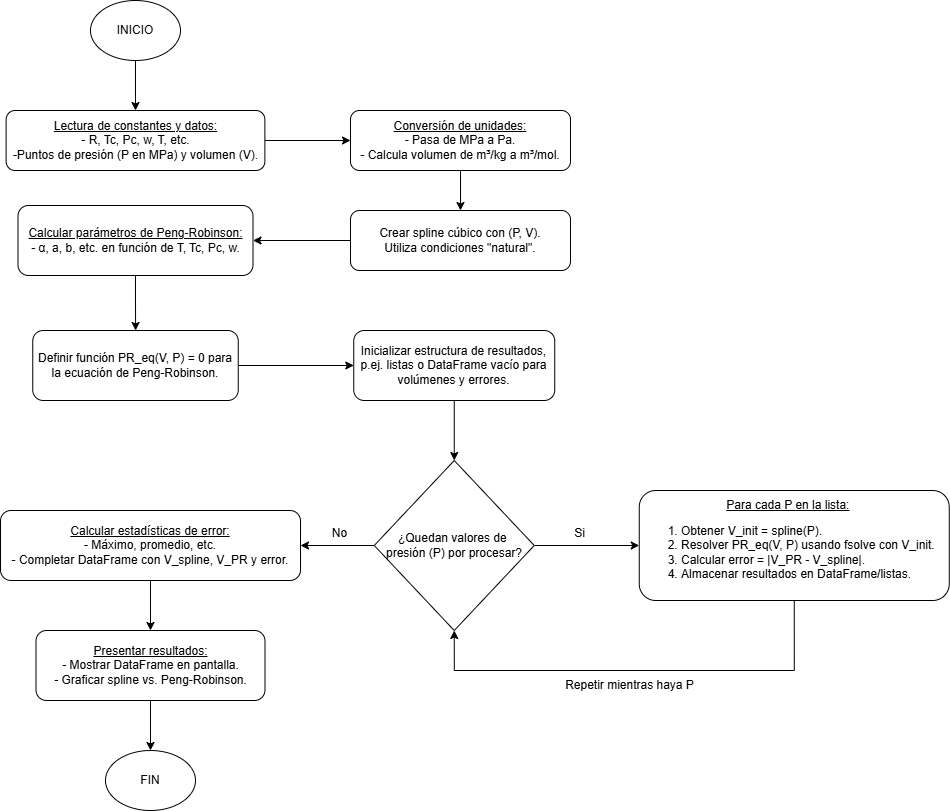

The diagram above was exported from draw.io. Its source (the exported page's mxGraphModel, read from the mxfile embedded in the PNG):
<mxGraphModel dx="1145" dy="1714" grid="1" gridSize="10" guides="1" tooltips="1" connect="1" arrows="1" fold="1" page="1" pageScale="1" pageWidth="827" pageHeight="1169" math="0" shadow="0">
  <root>
    <mxCell id="WIyWlLk6GJQsqaUBKTNV-0" />
    <mxCell id="WIyWlLk6GJQsqaUBKTNV-1" parent="WIyWlLk6GJQsqaUBKTNV-0" />
    <mxCell id="2v1U455GpPaL7VQIRWQP-33" value="" style="edgeStyle=orthogonalEdgeStyle;rounded=0;orthogonalLoop=1;jettySize=auto;html=1;" edge="1" parent="WIyWlLk6GJQsqaUBKTNV-1" source="2v1U455GpPaL7VQIRWQP-0" target="2v1U455GpPaL7VQIRWQP-1">
      <mxGeometry relative="1" as="geometry" />
    </mxCell>
    <mxCell id="2v1U455GpPaL7VQIRWQP-0" value="&lt;font&gt;INICIO&lt;/font&gt;" style="ellipse;whiteSpace=wrap;html=1;fontFamily=Helvetica;" vertex="1" parent="WIyWlLk6GJQsqaUBKTNV-1">
      <mxGeometry x="360" y="20" width="90" height="60" as="geometry" />
    </mxCell>
    <mxCell id="2v1U455GpPaL7VQIRWQP-34" value="" style="edgeStyle=orthogonalEdgeStyle;rounded=0;orthogonalLoop=1;jettySize=auto;html=1;" edge="1" parent="WIyWlLk6GJQsqaUBKTNV-1" source="2v1U455GpPaL7VQIRWQP-1" target="2v1U455GpPaL7VQIRWQP-2">
      <mxGeometry relative="1" as="geometry" />
    </mxCell>
    <mxCell id="2v1U455GpPaL7VQIRWQP-1" value="&lt;div style=&quot;&quot;&gt;&lt;span style=&quot;background-color: transparent; color: light-dark(rgb(0, 0, 0), rgb(255, 255, 255));&quot;&gt;&lt;u&gt;Lectura de constantes y datos:&lt;/u&gt;&lt;/span&gt;&lt;/div&gt;&lt;div style=&quot;&quot;&gt;&lt;span style=&quot;background-color: transparent; color: light-dark(rgb(0, 0, 0), rgb(255, 255, 255));&quot;&gt;-&amp;nbsp;R, Tc, Pc, w, T, etc.&lt;/span&gt;&lt;/div&gt;&lt;div style=&quot;&quot;&gt;&lt;span style=&quot;background-color: transparent; color: light-dark(rgb(0, 0, 0), rgb(255, 255, 255));&quot;&gt;-Puntos de presión (P en MPa) y volumen (V).&lt;/span&gt;&lt;/div&gt;" style="rounded=1;whiteSpace=wrap;html=1;align=center;" vertex="1" parent="WIyWlLk6GJQsqaUBKTNV-1">
      <mxGeometry x="275.63" y="130" width="258.75" height="60" as="geometry" />
    </mxCell>
    <mxCell id="2v1U455GpPaL7VQIRWQP-35" value="" style="edgeStyle=orthogonalEdgeStyle;rounded=0;orthogonalLoop=1;jettySize=auto;html=1;" edge="1" parent="WIyWlLk6GJQsqaUBKTNV-1" source="2v1U455GpPaL7VQIRWQP-2" target="2v1U455GpPaL7VQIRWQP-6">
      <mxGeometry relative="1" as="geometry" />
    </mxCell>
    <mxCell id="2v1U455GpPaL7VQIRWQP-2" value="&lt;div style=&quot;&quot;&gt;&lt;u&gt;Conversión de unidades:&lt;/u&gt;&lt;/div&gt;&lt;div&gt;&lt;div style=&quot;&quot;&gt;- Pasa de MPa a Pa.&lt;/div&gt;&lt;div style=&quot;&quot;&gt;- Calcula volumen de m³/kg a m³/mol.&lt;/div&gt;&lt;/div&gt;" style="rounded=1;whiteSpace=wrap;html=1;align=center;" vertex="1" parent="WIyWlLk6GJQsqaUBKTNV-1">
      <mxGeometry x="620" y="130" width="220" height="60" as="geometry" />
    </mxCell>
    <mxCell id="2v1U455GpPaL7VQIRWQP-3" value="FIN" style="ellipse;whiteSpace=wrap;html=1;" vertex="1" parent="WIyWlLk6GJQsqaUBKTNV-1">
      <mxGeometry x="375" y="770" width="90" height="60" as="geometry" />
    </mxCell>
    <mxCell id="2v1U455GpPaL7VQIRWQP-36" value="" style="edgeStyle=orthogonalEdgeStyle;rounded=0;orthogonalLoop=1;jettySize=auto;html=1;" edge="1" parent="WIyWlLk6GJQsqaUBKTNV-1" source="2v1U455GpPaL7VQIRWQP-6" target="2v1U455GpPaL7VQIRWQP-7">
      <mxGeometry relative="1" as="geometry" />
    </mxCell>
    <mxCell id="2v1U455GpPaL7VQIRWQP-6" value="Crear spline cúbico con (P, V).&lt;div&gt;Utiliza condiciones &quot;natural&quot;.&lt;/div&gt;" style="rounded=1;whiteSpace=wrap;html=1;" vertex="1" parent="WIyWlLk6GJQsqaUBKTNV-1">
      <mxGeometry x="620" y="230" width="220" height="60" as="geometry" />
    </mxCell>
    <mxCell id="2v1U455GpPaL7VQIRWQP-11" value="" style="edgeStyle=orthogonalEdgeStyle;rounded=0;orthogonalLoop=1;jettySize=auto;html=1;" edge="1" parent="WIyWlLk6GJQsqaUBKTNV-1" source="2v1U455GpPaL7VQIRWQP-7" target="2v1U455GpPaL7VQIRWQP-8">
      <mxGeometry relative="1" as="geometry" />
    </mxCell>
    <mxCell id="2v1U455GpPaL7VQIRWQP-7" value="&lt;u&gt;Calcular parámetros de Peng-Robinson:&lt;/u&gt;&lt;div&gt;- α, a, b, etc. en función de T, Tc, Pc, w.&lt;/div&gt;" style="rounded=1;whiteSpace=wrap;html=1;" vertex="1" parent="WIyWlLk6GJQsqaUBKTNV-1">
      <mxGeometry x="287.5" y="225" width="235" height="70" as="geometry" />
    </mxCell>
    <mxCell id="2v1U455GpPaL7VQIRWQP-37" value="" style="edgeStyle=orthogonalEdgeStyle;rounded=0;orthogonalLoop=1;jettySize=auto;html=1;" edge="1" parent="WIyWlLk6GJQsqaUBKTNV-1" source="2v1U455GpPaL7VQIRWQP-8" target="2v1U455GpPaL7VQIRWQP-12">
      <mxGeometry relative="1" as="geometry" />
    </mxCell>
    <mxCell id="2v1U455GpPaL7VQIRWQP-8" value="Definir función PR_eq(V, P) = 0 para la ecuación de Peng-Robinson." style="rounded=1;whiteSpace=wrap;html=1;" vertex="1" parent="WIyWlLk6GJQsqaUBKTNV-1">
      <mxGeometry x="302.25" y="350" width="205.5" height="70" as="geometry" />
    </mxCell>
    <mxCell id="2v1U455GpPaL7VQIRWQP-38" value="" style="edgeStyle=orthogonalEdgeStyle;rounded=0;orthogonalLoop=1;jettySize=auto;html=1;" edge="1" parent="WIyWlLk6GJQsqaUBKTNV-1" source="2v1U455GpPaL7VQIRWQP-12" target="2v1U455GpPaL7VQIRWQP-14">
      <mxGeometry relative="1" as="geometry" />
    </mxCell>
    <mxCell id="2v1U455GpPaL7VQIRWQP-12" value="Inicializar estructura de resultados, p.ej. listas o DataFrame vacío para volúmenes y errores." style="rounded=1;whiteSpace=wrap;html=1;" vertex="1" parent="WIyWlLk6GJQsqaUBKTNV-1">
      <mxGeometry x="623.25" y="350" width="201" height="70" as="geometry" />
    </mxCell>
    <mxCell id="2v1U455GpPaL7VQIRWQP-22" value="" style="edgeStyle=orthogonalEdgeStyle;rounded=0;orthogonalLoop=1;jettySize=auto;html=1;" edge="1" parent="WIyWlLk6GJQsqaUBKTNV-1" source="2v1U455GpPaL7VQIRWQP-14" target="2v1U455GpPaL7VQIRWQP-18">
      <mxGeometry relative="1" as="geometry" />
    </mxCell>
    <mxCell id="2v1U455GpPaL7VQIRWQP-28" value="" style="edgeStyle=orthogonalEdgeStyle;rounded=0;orthogonalLoop=1;jettySize=auto;html=1;" edge="1" parent="WIyWlLk6GJQsqaUBKTNV-1" source="2v1U455GpPaL7VQIRWQP-14" target="2v1U455GpPaL7VQIRWQP-27">
      <mxGeometry relative="1" as="geometry" />
    </mxCell>
    <mxCell id="2v1U455GpPaL7VQIRWQP-14" value="¿Quedan valores de&amp;nbsp;&lt;div&gt;presión (P) por procesar?&lt;/div&gt;" style="rhombus;whiteSpace=wrap;html=1;" vertex="1" parent="WIyWlLk6GJQsqaUBKTNV-1">
      <mxGeometry x="643.75" y="480" width="160" height="170" as="geometry" />
    </mxCell>
    <mxCell id="2v1U455GpPaL7VQIRWQP-18" value="&lt;div style=&quot;text-align: center;&quot;&gt;&lt;u style=&quot;background-color: transparent; color: light-dark(rgb(0, 0, 0), rgb(255, 255, 255));&quot;&gt;Para cada P en la lista:&lt;/u&gt;&lt;/div&gt;&lt;div&gt;&lt;ol&gt;&lt;li style=&quot;&quot;&gt;&lt;span style=&quot;background-color: transparent; color: light-dark(rgb(0, 0, 0), rgb(255, 255, 255));&quot;&gt;Obtener V_init = spline(P).&lt;/span&gt;&lt;/li&gt;&lt;li&gt;&lt;span style=&quot;background-color: transparent; color: light-dark(rgb(0, 0, 0), rgb(255, 255, 255));&quot;&gt;Resolver PR_eq(V, P) usando fsolve con V_init.&lt;/span&gt;&lt;/li&gt;&lt;li&gt;&lt;span style=&quot;background-color: transparent; color: light-dark(rgb(0, 0, 0), rgb(255, 255, 255));&quot;&gt;Calcular error = |V_PR - V_spline|.&lt;/span&gt;&lt;/li&gt;&lt;li&gt;&lt;span style=&quot;background-color: transparent; color: light-dark(rgb(0, 0, 0), rgb(255, 255, 255));&quot;&gt;Almacenar resultados en DataFrame/listas.&lt;/span&gt;&lt;/li&gt;&lt;/ol&gt;&lt;/div&gt;" style="rounded=1;whiteSpace=wrap;html=1;align=left;" vertex="1" parent="WIyWlLk6GJQsqaUBKTNV-1">
      <mxGeometry x="908.75" y="510" width="310" height="110" as="geometry" />
    </mxCell>
    <mxCell id="2v1U455GpPaL7VQIRWQP-23" value="Si" style="text;html=1;align=center;verticalAlign=middle;resizable=0;points=[];autosize=1;strokeColor=none;fillColor=none;" vertex="1" parent="WIyWlLk6GJQsqaUBKTNV-1">
      <mxGeometry x="833.75" y="538" width="30" height="30" as="geometry" />
    </mxCell>
    <mxCell id="2v1U455GpPaL7VQIRWQP-26" style="edgeStyle=orthogonalEdgeStyle;rounded=0;orthogonalLoop=1;jettySize=auto;html=1;entryX=0.5;entryY=1;entryDx=0;entryDy=0;exitX=0.5;exitY=1;exitDx=0;exitDy=0;" edge="1" parent="WIyWlLk6GJQsqaUBKTNV-1" source="2v1U455GpPaL7VQIRWQP-18" target="2v1U455GpPaL7VQIRWQP-14">
      <mxGeometry relative="1" as="geometry">
        <mxPoint x="1056.74" y="690" as="sourcePoint" />
        <mxPoint x="728.75" y="730" as="targetPoint" />
        <Array as="points">
          <mxPoint x="1063.75" y="690" />
          <mxPoint x="723.75" y="690" />
        </Array>
      </mxGeometry>
    </mxCell>
    <mxCell id="2v1U455GpPaL7VQIRWQP-31" value="" style="edgeStyle=orthogonalEdgeStyle;rounded=0;orthogonalLoop=1;jettySize=auto;html=1;" edge="1" parent="WIyWlLk6GJQsqaUBKTNV-1" source="2v1U455GpPaL7VQIRWQP-27" target="2v1U455GpPaL7VQIRWQP-30">
      <mxGeometry relative="1" as="geometry" />
    </mxCell>
    <mxCell id="2v1U455GpPaL7VQIRWQP-27" value="&lt;u&gt;Calcular estadísticas de error:&lt;/u&gt;&lt;div&gt;- Máximo, promedio, etc.&lt;/div&gt;&lt;div&gt;- Completar DataFrame con V_spline, V_PR y error.&lt;/div&gt;" style="rounded=1;whiteSpace=wrap;html=1;" vertex="1" parent="WIyWlLk6GJQsqaUBKTNV-1">
      <mxGeometry x="270" y="530" width="300" height="70" as="geometry" />
    </mxCell>
    <mxCell id="2v1U455GpPaL7VQIRWQP-29" value="No" style="text;html=1;align=center;verticalAlign=middle;resizable=0;points=[];autosize=1;strokeColor=none;fillColor=none;" vertex="1" parent="WIyWlLk6GJQsqaUBKTNV-1">
      <mxGeometry x="588.75" y="538" width="40" height="30" as="geometry" />
    </mxCell>
    <mxCell id="2v1U455GpPaL7VQIRWQP-32" value="" style="edgeStyle=orthogonalEdgeStyle;rounded=0;orthogonalLoop=1;jettySize=auto;html=1;" edge="1" parent="WIyWlLk6GJQsqaUBKTNV-1" source="2v1U455GpPaL7VQIRWQP-30" target="2v1U455GpPaL7VQIRWQP-3">
      <mxGeometry relative="1" as="geometry" />
    </mxCell>
    <mxCell id="2v1U455GpPaL7VQIRWQP-30" value="&lt;u&gt;Presentar resultados:&lt;/u&gt;&lt;div&gt;- Mostrar DataFrame en pantalla.&lt;/div&gt;&lt;div&gt;- Graficar spline vs. Peng-Robinson.&lt;/div&gt;" style="rounded=1;whiteSpace=wrap;html=1;" vertex="1" parent="WIyWlLk6GJQsqaUBKTNV-1">
      <mxGeometry x="305.5" y="650" width="229" height="70" as="geometry" />
    </mxCell>
    <mxCell id="2v1U455GpPaL7VQIRWQP-50" value="Repetir mientras haya P" style="text;html=1;align=center;verticalAlign=middle;resizable=0;points=[];autosize=1;strokeColor=none;fillColor=none;" vertex="1" parent="WIyWlLk6GJQsqaUBKTNV-1">
      <mxGeometry x="824.25" y="690" width="150" height="30" as="geometry" />
    </mxCell>
  </root>
</mxGraphModel>